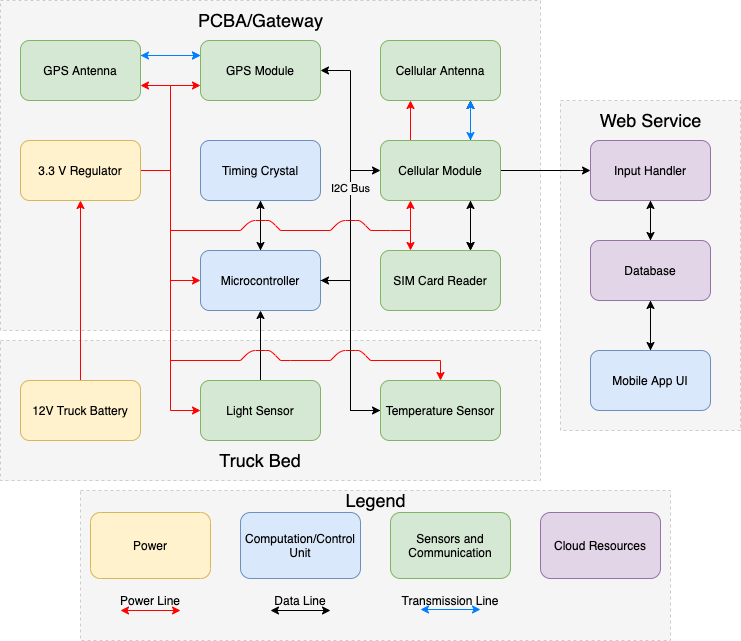

The diagram above was exported from draw.io. Its source (the exported page's mxGraphModel, read from the mxfile embedded in the PNG):
<mxGraphModel dx="1186" dy="764" grid="1" gridSize="10" guides="1" tooltips="1" connect="1" arrows="1" fold="1" page="1" pageScale="1" pageWidth="850" pageHeight="1100" math="0" shadow="0">
  <root>
    <mxCell id="0" />
    <mxCell id="1" parent="0" />
    <mxCell id="32Odp8szFxp_EBYEI6kX-26" value="" style="rounded=0;whiteSpace=wrap;html=1;fillColor=#f5f5f5;fontColor=#333333;dashed=1;strokeColor=#CCCCCC;" parent="1" vertex="1">
      <mxGeometry x="50" y="80" width="540" height="330" as="geometry" />
    </mxCell>
    <mxCell id="-CG8E9iIo8FBvl3_U79S-26" style="edgeStyle=orthogonalEdgeStyle;rounded=0;orthogonalLoop=1;jettySize=auto;html=1;exitX=0;exitY=0.25;exitDx=0;exitDy=0;entryX=1;entryY=0.25;entryDx=0;entryDy=0;strokeColor=#007FFF;startArrow=classic;startFill=1;" parent="1" source="32Odp8szFxp_EBYEI6kX-13" target="9bEdnrXZIeifef7vNQB--25" edge="1">
      <mxGeometry relative="1" as="geometry">
        <mxPoint x="190" y="145" as="targetPoint" />
        <Array as="points" />
      </mxGeometry>
    </mxCell>
    <mxCell id="-CG8E9iIo8FBvl3_U79S-3" value="" style="rounded=0;whiteSpace=wrap;html=1;fillColor=#F5F5F5;fontColor=#333333;dashed=1;strokeColor=#CCCCCC;" parent="1" vertex="1">
      <mxGeometry x="50" y="420" width="540" height="140" as="geometry" />
    </mxCell>
    <mxCell id="32Odp8szFxp_EBYEI6kX-28" value="" style="rounded=0;whiteSpace=wrap;html=1;fillColor=#f5f5f5;fontColor=#333333;dashed=1;strokeColor=#CCCCCC;" parent="1" vertex="1">
      <mxGeometry x="610" y="180" width="180" height="330" as="geometry" />
    </mxCell>
    <mxCell id="-CG8E9iIo8FBvl3_U79S-39" style="edgeStyle=orthogonalEdgeStyle;rounded=0;orthogonalLoop=1;jettySize=auto;html=1;strokeColor=#FF0000;" parent="1" source="32Odp8szFxp_EBYEI6kX-2" target="32Odp8szFxp_EBYEI6kX-15" edge="1">
      <mxGeometry relative="1" as="geometry" />
    </mxCell>
    <mxCell id="32Odp8szFxp_EBYEI6kX-2" value="12V Truck Battery" style="rounded=1;whiteSpace=wrap;html=1;fillColor=#fff2cc;strokeColor=#d6b656;" parent="1" vertex="1">
      <mxGeometry x="70" y="460" width="120" height="60" as="geometry" />
    </mxCell>
    <mxCell id="32Odp8szFxp_EBYEI6kX-21" value="" style="edgeStyle=orthogonalEdgeStyle;rounded=0;orthogonalLoop=1;jettySize=auto;html=1;" parent="1" source="32Odp8szFxp_EBYEI6kX-4" target="32Odp8szFxp_EBYEI6kX-10" edge="1">
      <mxGeometry relative="1" as="geometry" />
    </mxCell>
    <mxCell id="32Odp8szFxp_EBYEI6kX-4" value="Input Handler" style="rounded=1;whiteSpace=wrap;html=1;fillColor=#e1d5e7;strokeColor=#9673a6;" parent="1" vertex="1">
      <mxGeometry x="640" y="220" width="120" height="60" as="geometry" />
    </mxCell>
    <mxCell id="32Odp8szFxp_EBYEI6kX-23" style="edgeStyle=orthogonalEdgeStyle;rounded=0;orthogonalLoop=1;jettySize=auto;html=1;exitX=0.5;exitY=0;exitDx=0;exitDy=0;entryX=0.5;entryY=1;entryDx=0;entryDy=0;" parent="1" source="32Odp8szFxp_EBYEI6kX-9" target="32Odp8szFxp_EBYEI6kX-10" edge="1">
      <mxGeometry relative="1" as="geometry" />
    </mxCell>
    <mxCell id="32Odp8szFxp_EBYEI6kX-9" value="Mobile App UI" style="rounded=1;whiteSpace=wrap;html=1;fillColor=#dae8fc;strokeColor=#6c8ebf;" parent="1" vertex="1">
      <mxGeometry x="640" y="430" width="120" height="60" as="geometry" />
    </mxCell>
    <mxCell id="32Odp8szFxp_EBYEI6kX-22" value="" style="edgeStyle=orthogonalEdgeStyle;rounded=0;orthogonalLoop=1;jettySize=auto;html=1;" parent="1" source="32Odp8szFxp_EBYEI6kX-10" target="32Odp8szFxp_EBYEI6kX-9" edge="1">
      <mxGeometry relative="1" as="geometry" />
    </mxCell>
    <mxCell id="32Odp8szFxp_EBYEI6kX-24" style="edgeStyle=orthogonalEdgeStyle;rounded=0;orthogonalLoop=1;jettySize=auto;html=1;exitX=0.5;exitY=0;exitDx=0;exitDy=0;entryX=0.5;entryY=1;entryDx=0;entryDy=0;" parent="1" source="32Odp8szFxp_EBYEI6kX-10" target="32Odp8szFxp_EBYEI6kX-4" edge="1">
      <mxGeometry relative="1" as="geometry" />
    </mxCell>
    <mxCell id="32Odp8szFxp_EBYEI6kX-10" value="Database" style="rounded=1;whiteSpace=wrap;html=1;fillColor=#e1d5e7;strokeColor=#9673a6;" parent="1" vertex="1">
      <mxGeometry x="640" y="320" width="120" height="60" as="geometry" />
    </mxCell>
    <mxCell id="-CG8E9iIo8FBvl3_U79S-22" style="edgeStyle=orthogonalEdgeStyle;rounded=0;orthogonalLoop=1;jettySize=auto;html=1;exitX=0.25;exitY=0;exitDx=0;exitDy=0;entryX=0.25;entryY=1;entryDx=0;entryDy=0;strokeColor=#FF0000;" parent="1" source="32Odp8szFxp_EBYEI6kX-11" target="9bEdnrXZIeifef7vNQB--26" edge="1">
      <mxGeometry relative="1" as="geometry" />
    </mxCell>
    <mxCell id="-CG8E9iIo8FBvl3_U79S-24" style="edgeStyle=orthogonalEdgeStyle;rounded=0;orthogonalLoop=1;jettySize=auto;html=1;exitX=0.75;exitY=0;exitDx=0;exitDy=0;entryX=0.75;entryY=1;entryDx=0;entryDy=0;strokeColor=#000000;" parent="1" source="32Odp8szFxp_EBYEI6kX-11" target="9bEdnrXZIeifef7vNQB--26" edge="1">
      <mxGeometry relative="1" as="geometry" />
    </mxCell>
    <mxCell id="-CG8E9iIo8FBvl3_U79S-34" style="edgeStyle=orthogonalEdgeStyle;rounded=0;orthogonalLoop=1;jettySize=auto;html=1;exitX=0.75;exitY=1;exitDx=0;exitDy=0;entryX=0.75;entryY=0;entryDx=0;entryDy=0;strokeColor=#000000;" parent="1" source="32Odp8szFxp_EBYEI6kX-11" target="9bEdnrXZIeifef7vNQB--24" edge="1">
      <mxGeometry relative="1" as="geometry" />
    </mxCell>
    <mxCell id="-CG8E9iIo8FBvl3_U79S-36" style="edgeStyle=orthogonalEdgeStyle;rounded=0;orthogonalLoop=1;jettySize=auto;html=1;entryX=0;entryY=0.5;entryDx=0;entryDy=0;strokeColor=#000000;" parent="1" source="32Odp8szFxp_EBYEI6kX-11" target="32Odp8szFxp_EBYEI6kX-4" edge="1">
      <mxGeometry relative="1" as="geometry">
        <Array as="points">
          <mxPoint x="630" y="250" />
          <mxPoint x="630" y="250" />
        </Array>
      </mxGeometry>
    </mxCell>
    <mxCell id="32Odp8szFxp_EBYEI6kX-11" value="Cellular Module" style="rounded=1;whiteSpace=wrap;html=1;fillColor=#d5e8d4;strokeColor=#82b366;" parent="1" vertex="1">
      <mxGeometry x="430" y="220" width="120" height="60" as="geometry" />
    </mxCell>
    <mxCell id="-CG8E9iIo8FBvl3_U79S-47" style="edgeStyle=orthogonalEdgeStyle;rounded=0;orthogonalLoop=1;jettySize=auto;html=1;labelBackgroundColor=#F5F5F5;strokeColor=#000000;" parent="1" source="32Odp8szFxp_EBYEI6kX-12" edge="1">
      <mxGeometry relative="1" as="geometry">
        <mxPoint x="370" y="360" as="targetPoint" />
        <Array as="points">
          <mxPoint x="400" y="490" />
          <mxPoint x="400" y="360" />
        </Array>
      </mxGeometry>
    </mxCell>
    <mxCell id="32Odp8szFxp_EBYEI6kX-12" value="Temperature Sensor" style="rounded=1;whiteSpace=wrap;html=1;fillColor=#d5e8d4;strokeColor=#82b366;" parent="1" vertex="1">
      <mxGeometry x="430" y="460" width="120" height="60" as="geometry" />
    </mxCell>
    <mxCell id="-CG8E9iIo8FBvl3_U79S-18" style="edgeStyle=none;rounded=0;orthogonalLoop=1;jettySize=auto;html=1;entryX=0.5;entryY=1;entryDx=0;entryDy=0;strokeColor=#000000;" parent="1" source="32Odp8szFxp_EBYEI6kX-14" target="-CG8E9iIo8FBvl3_U79S-1" edge="1">
      <mxGeometry relative="1" as="geometry" />
    </mxCell>
    <mxCell id="-CG8E9iIo8FBvl3_U79S-27" style="edgeStyle=orthogonalEdgeStyle;rounded=0;orthogonalLoop=1;jettySize=auto;html=1;entryX=0;entryY=0.5;entryDx=0;entryDy=0;strokeColor=#000000;" parent="1" source="32Odp8szFxp_EBYEI6kX-14" target="32Odp8szFxp_EBYEI6kX-11" edge="1">
      <mxGeometry relative="1" as="geometry">
        <Array as="points">
          <mxPoint x="400" y="360" />
          <mxPoint x="400" y="250" />
        </Array>
      </mxGeometry>
    </mxCell>
    <mxCell id="-CG8E9iIo8FBvl3_U79S-32" style="edgeStyle=orthogonalEdgeStyle;rounded=0;orthogonalLoop=1;jettySize=auto;html=1;strokeColor=#000000;" parent="1" source="32Odp8szFxp_EBYEI6kX-14" edge="1">
      <mxGeometry relative="1" as="geometry">
        <Array as="points">
          <mxPoint x="400" y="360" />
          <mxPoint x="400" y="490" />
        </Array>
        <mxPoint x="430" y="490" as="targetPoint" />
      </mxGeometry>
    </mxCell>
    <mxCell id="32Odp8szFxp_EBYEI6kX-14" value="Microcontroller" style="rounded=1;whiteSpace=wrap;html=1;fillColor=#dae8fc;strokeColor=#6c8ebf;" parent="1" vertex="1">
      <mxGeometry x="250" y="330" width="120" height="60" as="geometry" />
    </mxCell>
    <mxCell id="-CG8E9iIo8FBvl3_U79S-6" style="edgeStyle=orthogonalEdgeStyle;rounded=0;orthogonalLoop=1;jettySize=auto;html=1;entryX=0;entryY=0.5;entryDx=0;entryDy=0;strokeColor=#FF0000;" parent="1" source="32Odp8szFxp_EBYEI6kX-15" target="32Odp8szFxp_EBYEI6kX-14" edge="1">
      <mxGeometry relative="1" as="geometry" />
    </mxCell>
    <mxCell id="-CG8E9iIo8FBvl3_U79S-8" style="edgeStyle=orthogonalEdgeStyle;rounded=0;orthogonalLoop=1;jettySize=auto;html=1;entryX=1;entryY=0.75;entryDx=0;entryDy=0;strokeColor=#FF0000;" parent="1" source="32Odp8szFxp_EBYEI6kX-15" target="9bEdnrXZIeifef7vNQB--25" edge="1">
      <mxGeometry relative="1" as="geometry">
        <Array as="points">
          <mxPoint x="130" y="250" />
          <mxPoint x="220" y="250" />
          <mxPoint x="220" y="175" />
        </Array>
      </mxGeometry>
    </mxCell>
    <mxCell id="-CG8E9iIo8FBvl3_U79S-9" style="edgeStyle=orthogonalEdgeStyle;rounded=0;orthogonalLoop=1;jettySize=auto;html=1;entryX=0;entryY=0.75;entryDx=0;entryDy=0;strokeColor=#FF0000;" parent="1" source="32Odp8szFxp_EBYEI6kX-15" target="32Odp8szFxp_EBYEI6kX-13" edge="1">
      <mxGeometry relative="1" as="geometry">
        <Array as="points">
          <mxPoint x="130" y="250" />
          <mxPoint x="220" y="250" />
          <mxPoint x="220" y="175" />
        </Array>
      </mxGeometry>
    </mxCell>
    <mxCell id="6ph8zvWJV2ia7A9o7YDk-5" style="edgeStyle=orthogonalEdgeStyle;rounded=0;orthogonalLoop=1;jettySize=auto;html=1;entryX=0;entryY=0.5;entryDx=0;entryDy=0;strokeColor=#FF0000;" parent="1" source="32Odp8szFxp_EBYEI6kX-15" target="iZAtLbA-IG6mQdVf5c65-1" edge="1">
      <mxGeometry relative="1" as="geometry" />
    </mxCell>
    <mxCell id="32Odp8szFxp_EBYEI6kX-15" value="3.3 V Regulator" style="rounded=1;whiteSpace=wrap;html=1;fillColor=#fff2cc;strokeColor=#d6b656;" parent="1" vertex="1">
      <mxGeometry x="70" y="220" width="120" height="60" as="geometry" />
    </mxCell>
    <mxCell id="6ph8zvWJV2ia7A9o7YDk-6" style="edgeStyle=orthogonalEdgeStyle;rounded=0;orthogonalLoop=1;jettySize=auto;html=1;entryX=0.5;entryY=1;entryDx=0;entryDy=0;" parent="1" source="iZAtLbA-IG6mQdVf5c65-1" target="32Odp8szFxp_EBYEI6kX-14" edge="1">
      <mxGeometry relative="1" as="geometry" />
    </mxCell>
    <mxCell id="iZAtLbA-IG6mQdVf5c65-1" value="Light Sensor" style="rounded=1;whiteSpace=wrap;html=1;fillColor=#d5e8d4;strokeColor=#82b366;" parent="1" vertex="1">
      <mxGeometry x="250" y="460" width="120" height="60" as="geometry" />
    </mxCell>
    <mxCell id="32Odp8szFxp_EBYEI6kX-27" value="&lt;font style=&quot;font-size: 18px&quot;&gt;PCBA/Gateway&lt;/font&gt;" style="text;html=1;align=center;verticalAlign=middle;resizable=0;points=[];autosize=1;" parent="1" vertex="1">
      <mxGeometry x="240" y="90" width="140" height="20" as="geometry" />
    </mxCell>
    <mxCell id="32Odp8szFxp_EBYEI6kX-29" value="&lt;font style=&quot;font-size: 18px&quot;&gt;Web Service&lt;/font&gt;" style="text;html=1;align=center;verticalAlign=middle;resizable=0;points=[];autosize=1;" parent="1" vertex="1">
      <mxGeometry x="640" y="190" width="120" height="20" as="geometry" />
    </mxCell>
    <mxCell id="-CG8E9iIo8FBvl3_U79S-33" style="edgeStyle=orthogonalEdgeStyle;rounded=0;orthogonalLoop=1;jettySize=auto;html=1;exitX=0.75;exitY=0;exitDx=0;exitDy=0;entryX=0.75;entryY=1;entryDx=0;entryDy=0;startArrow=classic;startFill=1;" parent="1" source="9bEdnrXZIeifef7vNQB--24" target="32Odp8szFxp_EBYEI6kX-11" edge="1">
      <mxGeometry relative="1" as="geometry" />
    </mxCell>
    <mxCell id="9bEdnrXZIeifef7vNQB--24" value="SIM Card Reader" style="rounded=1;whiteSpace=wrap;html=1;fillColor=#d5e8d4;strokeColor=#82b366;" parent="1" vertex="1">
      <mxGeometry x="430" y="330" width="120" height="60" as="geometry" />
    </mxCell>
    <mxCell id="-CG8E9iIo8FBvl3_U79S-25" style="edgeStyle=orthogonalEdgeStyle;rounded=0;orthogonalLoop=1;jettySize=auto;html=1;exitX=1;exitY=0.25;exitDx=0;exitDy=0;entryX=0;entryY=0.25;entryDx=0;entryDy=0;strokeColor=#007FFF;" parent="1" source="9bEdnrXZIeifef7vNQB--25" target="32Odp8szFxp_EBYEI6kX-13" edge="1">
      <mxGeometry relative="1" as="geometry" />
    </mxCell>
    <mxCell id="9bEdnrXZIeifef7vNQB--25" value="GPS Antenna " style="rounded=1;whiteSpace=wrap;html=1;fillColor=#d5e8d4;strokeColor=#82b366;" parent="1" vertex="1">
      <mxGeometry x="70" y="120" width="120" height="60" as="geometry" />
    </mxCell>
    <mxCell id="-CG8E9iIo8FBvl3_U79S-23" style="edgeStyle=orthogonalEdgeStyle;rounded=0;orthogonalLoop=1;jettySize=auto;html=1;exitX=0.75;exitY=1;exitDx=0;exitDy=0;entryX=0.75;entryY=0;entryDx=0;entryDy=0;strokeColor=#007FFF;startArrow=classic;startFill=1;" parent="1" source="9bEdnrXZIeifef7vNQB--26" target="32Odp8szFxp_EBYEI6kX-11" edge="1">
      <mxGeometry relative="1" as="geometry" />
    </mxCell>
    <mxCell id="9bEdnrXZIeifef7vNQB--26" value="Cellular Antenna" style="rounded=1;whiteSpace=wrap;html=1;fillColor=#d5e8d4;strokeColor=#82b366;" parent="1" vertex="1">
      <mxGeometry x="430" y="120" width="120" height="60" as="geometry" />
    </mxCell>
    <mxCell id="32Odp8szFxp_EBYEI6kX-13" value="GPS Module" style="rounded=1;whiteSpace=wrap;html=1;fillColor=#d5e8d4;strokeColor=#82b366;" parent="1" vertex="1">
      <mxGeometry x="250" y="120" width="120" height="60" as="geometry" />
    </mxCell>
    <mxCell id="-CG8E9iIo8FBvl3_U79S-17" style="edgeStyle=none;rounded=0;orthogonalLoop=1;jettySize=auto;html=1;entryX=0.5;entryY=0;entryDx=0;entryDy=0;" parent="1" source="-CG8E9iIo8FBvl3_U79S-1" target="32Odp8szFxp_EBYEI6kX-14" edge="1">
      <mxGeometry relative="1" as="geometry" />
    </mxCell>
    <mxCell id="-CG8E9iIo8FBvl3_U79S-1" value="Timing Crystal" style="rounded=1;whiteSpace=wrap;html=1;fillColor=#DAE8FC;strokeColor=#6C8EBF;" parent="1" vertex="1">
      <mxGeometry x="250" y="220" width="120" height="60" as="geometry" />
    </mxCell>
    <mxCell id="-CG8E9iIo8FBvl3_U79S-11" value="" style="endArrow=classic;html=1;strokeColor=#FF0000;entryX=0.25;entryY=0;entryDx=0;entryDy=0;rounded=0;" parent="1" target="9bEdnrXZIeifef7vNQB--24" edge="1">
      <mxGeometry width="50" height="50" relative="1" as="geometry">
        <mxPoint x="420" y="310" as="sourcePoint" />
        <mxPoint x="490.0999999999999" y="320" as="targetPoint" />
        <Array as="points">
          <mxPoint x="440" y="310" />
          <mxPoint x="460" y="310" />
        </Array>
      </mxGeometry>
    </mxCell>
    <mxCell id="-CG8E9iIo8FBvl3_U79S-13" value="" style="endArrow=classic;html=1;strokeColor=#FF0000;entryX=0.25;entryY=1;entryDx=0;entryDy=0;" parent="1" target="32Odp8szFxp_EBYEI6kX-11" edge="1">
      <mxGeometry width="50" height="50" relative="1" as="geometry">
        <mxPoint x="460" y="310" as="sourcePoint" />
        <mxPoint x="370" y="310" as="targetPoint" />
      </mxGeometry>
    </mxCell>
    <mxCell id="-CG8E9iIo8FBvl3_U79S-16" value="" style="endArrow=none;html=1;strokeColor=#FF0000;" parent="1" edge="1">
      <mxGeometry width="50" height="50" relative="1" as="geometry">
        <mxPoint x="220" y="310" as="sourcePoint" />
        <mxPoint x="290" y="310" as="targetPoint" />
      </mxGeometry>
    </mxCell>
    <mxCell id="9bEdnrXZIeifef7vNQB--72" value="" style="endArrow=none;html=1;strokeColor=#FF0000;" parent="1" edge="1">
      <mxGeometry width="50" height="50" relative="1" as="geometry">
        <mxPoint x="290" y="310" as="sourcePoint" />
        <mxPoint x="330" y="310" as="targetPoint" />
        <Array as="points">
          <mxPoint x="300" y="300" />
          <mxPoint x="310" y="300" />
          <mxPoint x="320" y="300" />
        </Array>
      </mxGeometry>
    </mxCell>
    <mxCell id="-CG8E9iIo8FBvl3_U79S-21" value="" style="endArrow=none;html=1;strokeColor=#FF0000;" parent="1" edge="1">
      <mxGeometry width="50" height="50" relative="1" as="geometry">
        <mxPoint x="330" y="310" as="sourcePoint" />
        <mxPoint x="380" y="310" as="targetPoint" />
      </mxGeometry>
    </mxCell>
    <mxCell id="-CG8E9iIo8FBvl3_U79S-20" value="&lt;span style=&quot;&quot;&gt;I2C Bus&lt;/span&gt;" style="edgeStyle=orthogonalEdgeStyle;rounded=0;orthogonalLoop=1;jettySize=auto;html=1;entryX=1;entryY=0.5;entryDx=0;entryDy=0;strokeColor=#000000;verticalAlign=top;labelBackgroundColor=#F5F5F5;" parent="1" source="32Odp8szFxp_EBYEI6kX-14" target="32Odp8szFxp_EBYEI6kX-13" edge="1">
      <mxGeometry relative="1" as="geometry">
        <Array as="points">
          <mxPoint x="400" y="360" />
          <mxPoint x="400" y="150" />
        </Array>
      </mxGeometry>
    </mxCell>
    <mxCell id="IsIeCcltUaLoWz4owX7E-11" value="" style="endArrow=none;html=1;strokeColor=#FF0000;" parent="1" edge="1">
      <mxGeometry width="50" height="50" relative="1" as="geometry">
        <mxPoint x="380" y="310" as="sourcePoint" />
        <mxPoint x="420" y="310" as="targetPoint" />
        <Array as="points">
          <mxPoint x="390" y="300" />
          <mxPoint x="400" y="300" />
          <mxPoint x="410" y="300" />
        </Array>
      </mxGeometry>
    </mxCell>
    <mxCell id="-CG8E9iIo8FBvl3_U79S-35" value="&lt;font style=&quot;font-size: 18px&quot;&gt;Truck Bed&lt;/font&gt;" style="text;html=1;strokeColor=none;fillColor=none;align=center;verticalAlign=middle;whiteSpace=wrap;rounded=0;" parent="1" vertex="1">
      <mxGeometry x="265" y="530" width="90" height="20" as="geometry" />
    </mxCell>
    <mxCell id="-CG8E9iIo8FBvl3_U79S-40" value="" style="endArrow=none;html=1;strokeColor=#FF0000;" parent="1" edge="1">
      <mxGeometry width="50" height="50" relative="1" as="geometry">
        <mxPoint x="380" y="440" as="sourcePoint" />
        <mxPoint x="420" y="440" as="targetPoint" />
        <Array as="points">
          <mxPoint x="390" y="430" />
          <mxPoint x="400" y="430" />
          <mxPoint x="410" y="430" />
        </Array>
      </mxGeometry>
    </mxCell>
    <mxCell id="-CG8E9iIo8FBvl3_U79S-42" value="" style="endArrow=classic;html=1;strokeColor=#FF0000;entryX=0.5;entryY=0;entryDx=0;entryDy=0;rounded=0;" parent="1" target="32Odp8szFxp_EBYEI6kX-12" edge="1">
      <mxGeometry width="50" height="50" relative="1" as="geometry">
        <mxPoint x="420" y="440" as="sourcePoint" />
        <mxPoint x="480" y="430" as="targetPoint" />
        <Array as="points">
          <mxPoint x="490" y="440" />
        </Array>
      </mxGeometry>
    </mxCell>
    <mxCell id="32Odp8szFxp_EBYEI6kX-16" value="&lt;div align=&quot;center&quot;&gt;&lt;p&gt;&lt;br&gt;&lt;/p&gt;&lt;/div&gt;" style="rounded=0;whiteSpace=wrap;html=1;dashed=1;strokeColor=#CCCCCC;fillColor=#F5F5F5;" parent="1" vertex="1">
      <mxGeometry x="130" y="570" width="590" height="150" as="geometry" />
    </mxCell>
    <mxCell id="32Odp8szFxp_EBYEI6kX-5" value="Power" style="rounded=1;whiteSpace=wrap;html=1;fillColor=#fff2cc;strokeColor=#d6b656;" parent="1" vertex="1">
      <mxGeometry x="140" y="592" width="120" height="66" as="geometry" />
    </mxCell>
    <mxCell id="32Odp8szFxp_EBYEI6kX-7" value="&lt;div&gt;Sensors and&lt;/div&gt;&lt;div&gt;Communication&lt;br&gt;&lt;/div&gt;" style="rounded=1;whiteSpace=wrap;html=1;fillColor=#d5e8d4;strokeColor=#82b366;" parent="1" vertex="1">
      <mxGeometry x="440" y="592" width="120" height="66" as="geometry" />
    </mxCell>
    <mxCell id="32Odp8szFxp_EBYEI6kX-8" value="&lt;div&gt;Computation/Control&lt;/div&gt;&lt;div&gt;Unit&lt;br&gt;&lt;/div&gt;" style="rounded=1;whiteSpace=wrap;html=1;fillColor=#dae8fc;strokeColor=#6c8ebf;" parent="1" vertex="1">
      <mxGeometry x="290" y="592" width="120" height="66" as="geometry" />
    </mxCell>
    <mxCell id="32Odp8szFxp_EBYEI6kX-17" value="&lt;font style=&quot;font-size: 18px&quot;&gt;Legend&lt;/font&gt;" style="text;html=1;align=center;verticalAlign=middle;resizable=0;points=[];autosize=1;" parent="1" vertex="1">
      <mxGeometry x="385" y="570" width="80" height="20" as="geometry" />
    </mxCell>
    <mxCell id="32Odp8szFxp_EBYEI6kX-18" value="Cloud Resources" style="rounded=1;whiteSpace=wrap;html=1;fillColor=#e1d5e7;strokeColor=#9673a6;" parent="1" vertex="1">
      <mxGeometry x="590" y="592" width="120" height="66" as="geometry" />
    </mxCell>
    <mxCell id="byv5EvQs25HDQlcZgv_I-5" value="" style="endArrow=classic;startArrow=classic;html=1;strokeColor=#FF0000;" parent="1" edge="1">
      <mxGeometry width="50" height="50" relative="1" as="geometry">
        <mxPoint x="170" y="690" as="sourcePoint" />
        <mxPoint x="230" y="690" as="targetPoint" />
      </mxGeometry>
    </mxCell>
    <mxCell id="-CG8E9iIo8FBvl3_U79S-50" value="Data Line" style="text;html=1;strokeColor=none;fillColor=none;align=center;verticalAlign=middle;whiteSpace=wrap;rounded=0;" parent="1" vertex="1">
      <mxGeometry x="320" y="670" width="60" height="20" as="geometry" />
    </mxCell>
    <mxCell id="byv5EvQs25HDQlcZgv_I-6" value="" style="endArrow=classic;startArrow=classic;html=1;" parent="1" edge="1">
      <mxGeometry width="50" height="50" relative="1" as="geometry">
        <mxPoint x="320" y="690" as="sourcePoint" />
        <mxPoint x="380" y="690" as="targetPoint" />
      </mxGeometry>
    </mxCell>
    <mxCell id="byv5EvQs25HDQlcZgv_I-8" value="Power Line" style="text;html=1;strokeColor=none;fillColor=none;align=center;verticalAlign=middle;whiteSpace=wrap;rounded=0;dashed=1;" parent="1" vertex="1">
      <mxGeometry x="160" y="670" width="80" height="20" as="geometry" />
    </mxCell>
    <mxCell id="-CG8E9iIo8FBvl3_U79S-52" value="Transmission Line" style="text;html=1;strokeColor=none;fillColor=none;align=center;verticalAlign=middle;whiteSpace=wrap;rounded=0;" parent="1" vertex="1">
      <mxGeometry x="440" y="670" width="120" height="20" as="geometry" />
    </mxCell>
    <mxCell id="-CG8E9iIo8FBvl3_U79S-53" value="" style="endArrow=classic;startArrow=classic;html=1;strokeColor=#007FFF;" parent="1" edge="1">
      <mxGeometry width="50" height="50" relative="1" as="geometry">
        <mxPoint x="470" y="689" as="sourcePoint" />
        <mxPoint x="530" y="689" as="targetPoint" />
      </mxGeometry>
    </mxCell>
    <mxCell id="6ph8zvWJV2ia7A9o7YDk-2" value="" style="endArrow=none;html=1;strokeColor=#FF0000;rounded=0;" parent="1" edge="1">
      <mxGeometry width="50" height="50" relative="1" as="geometry">
        <mxPoint x="220" y="360" as="sourcePoint" />
        <mxPoint x="290" y="440" as="targetPoint" />
        <Array as="points">
          <mxPoint x="220" y="440" />
        </Array>
      </mxGeometry>
    </mxCell>
    <mxCell id="6ph8zvWJV2ia7A9o7YDk-3" value="" style="endArrow=none;html=1;strokeColor=#FF0000;" parent="1" edge="1">
      <mxGeometry width="50" height="50" relative="1" as="geometry">
        <mxPoint x="290" y="440" as="sourcePoint" />
        <mxPoint x="330" y="440" as="targetPoint" />
        <Array as="points">
          <mxPoint x="300" y="430" />
          <mxPoint x="310" y="430" />
          <mxPoint x="320" y="430" />
        </Array>
      </mxGeometry>
    </mxCell>
    <mxCell id="6ph8zvWJV2ia7A9o7YDk-4" value="" style="endArrow=none;html=1;strokeColor=#FF0000;rounded=0;" parent="1" edge="1">
      <mxGeometry width="50" height="50" relative="1" as="geometry">
        <mxPoint x="330" y="440" as="sourcePoint" />
        <mxPoint x="380" y="440" as="targetPoint" />
        <Array as="points">
          <mxPoint x="340" y="440" />
        </Array>
      </mxGeometry>
    </mxCell>
  </root>
</mxGraphModel>